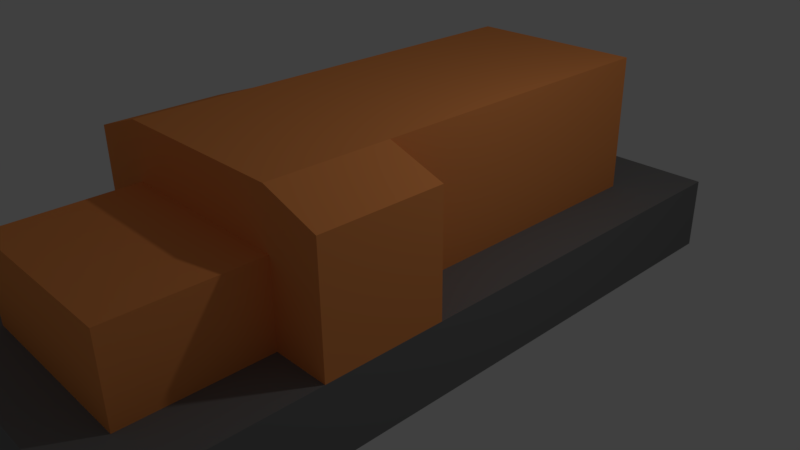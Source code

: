 # Source: TrainEngine.blend  (saved by Blender 2.77.0; exported with 4.5.12 LTS)
import bpy
from mathutils import Matrix  # noqa: F401  (used for matrix-valued properties, if any)

bpy.ops.wm.read_factory_settings(use_empty=True)
scene = bpy.context.scene
scene.name = 'Scene'

# ---- collections
col_collection_1 = bpy.data.collections.new('Collection 1'); scene.collection.children.link(col_collection_1)

# ---- materials (node trees are filled in below, after node groups)
mat_trainbody = bpy.data.materials.new('TrainBody')
mat_trainbody.alpha_threshold = 0.0
mat_trainbody.use_transparent_shadow = False
mat_trainbody.diffuse_color = (0.9791, 0.3416, 0.09952, 1.0)
mat_trainbody.roughness = 0.5
mat_trainbody.line_color = (0.0, 0.0, 0.0, 1.0)
mat_walkway = bpy.data.materials.new('Walkway')
mat_walkway.alpha_threshold = 0.0
mat_walkway.use_transparent_shadow = False
mat_walkway.diffuse_color = (0.2079, 0.2079, 0.2079, 1.0)
mat_walkway.roughness = 0.5

# ---- material node trees

# ---- world
world_world = bpy.data.worlds.new('World'); scene.world = world_world
world_world.color = (0.05088, 0.05088, 0.05088)
world_world.use_sun_shadow = False
world_world.sun_shadow_jitter_overblur = 0.0
world_world.cycles.sampling_method = 'MANUAL'

# ---- cameras
cam_camera = bpy.data.cameras.new('Camera')
cam_camera.clip_end = 100.0
cam_camera.lens = 35.0
cam_camera.sensor_width = 32.0
cam_camera.sensor_height = 18.0
cam_camera.ortho_scale = 7.314
cam_camera.dof.focus_distance = 0.0
cam_camera.dof.aperture_fstop = 128.0

# ---- lights
light_lamp = bpy.data.lights.new('Lamp', 'POINT')
light_lamp.transmission_factor = 0.0
light_lamp.cutoff_distance = 30.0
light_lamp.energy = 100.0
light_lamp.shadow_buffer_clip_start = 1.001
light_lamp.shadow_soft_size = 0.1
light_lamp.shadow_maximum_resolution = 0.006
light_lamp.use_absolute_resolution = True

# ---- meshes
me_cube = bpy.data.meshes.new('Cube')
me_cube.from_pydata([(2.0, -0.744, -4.477), (2.0, -0.744, 4.688), (2.0, 0.256, -4.477), (2.0, 0.256, 4.688), (2.0, -0.744, -3.48), (2.0, -0.744, -1.349), (2.0, -0.744, 0.8), (2.0, -0.744, 2.4), (2.0, 0.256, -3.48), (2.0, 0.256, -1.349), (2.0, 0.256, 0.8), (2.0, 0.256, 2.4), (1.229, -0.744, -4.477), (1.229, -0.744, 4.878), (1.229, 0.256, -4.477), (1.229, 0.256, 4.878), (1.229, -0.744, -3.48), (1.229, -0.744, -1.349), (1.229, -0.744, 0.8), (1.229, -0.744, 2.4), (1.229, 0.256, -3.48), (1.229, 0.256, -1.349), (1.229, 0.256, 0.8), (1.229, 0.256, 2.4), (2.0, -0.744, 4.217), (2.0, 0.256, 4.217), (1.229, -0.744, 4.217), (1.229, 0.256, 4.217), (2.0, 1.861, 0.8), (2.0, 1.861, 2.4), (1.229, 2.124, 0.8), (1.229, 2.124, 2.4), (1.229, 2.124, -3.48), (1.229, 2.124, -1.349), (1.229, 1.19, 0.8), (1.229, 1.19, -1.349), (2.0, 1.058, 2.4), (2.0, 1.058, 0.8), (1.229, 1.19, -3.48), (1.229, 1.371, 2.4), (1.229, 1.371, 4.217), (-2.0, -0.744, -4.477), (-2.0, -0.744, 4.688), (-2.0, 0.256, -4.477), (-2.0, 0.256, 4.688), (0.0, -0.744, -4.477), (0.0, -0.744, 4.878), (0.0, 0.256, -4.477), (0.0, 0.256, 4.878), (-2.0, -0.744, -3.48), (-2.0, -0.744, -1.349), (-2.0, -0.744, 0.8), (-2.0, -0.744, 2.4), (-2.0, 0.256, -3.48), (-2.0, 0.256, -1.349), (-2.0, 0.256, 0.8), (-2.0, 0.256, 2.4), (0.0, 0.256, -3.48), (0.0, -0.744, 2.4), (0.0, -0.744, 0.8), (0.0, -0.744, -1.349), (0.0, -0.744, -3.48), (-1.229, -0.744, -4.477), (-1.229, -0.744, 4.878), (-1.229, 0.256, -4.477), (-1.229, 0.256, 4.878), (-1.229, -0.744, -3.48), (-1.229, -0.744, -1.349), (-1.229, -0.744, 0.8), (-1.229, -0.744, 2.4), (-1.229, 0.256, -3.48), (-1.229, 0.256, -1.349), (-1.229, 0.256, 0.8), (-1.229, 0.256, 2.4), (-2.0, -0.744, 4.217), (-2.0, 0.256, 4.217), (0.0, 0.256, 4.217), (0.0, -0.744, 4.217), (-1.229, -0.744, 4.217), (-1.229, 0.256, 4.217), (-2.0, 1.861, 0.8), (-2.0, 1.861, 2.4), (0.0, 2.124, -3.48), (0.0, 2.124, -1.349), (0.0, 2.124, 0.8), (0.0, 2.124, 2.4), (-1.229, 2.124, 0.8), (-1.229, 2.124, 2.4), (-1.229, 2.124, -3.48), (-1.229, 2.124, -1.349), (-1.229, 1.19, 0.8), (-1.229, 1.19, -1.349), (-2.0, 1.058, 2.4), (-2.0, 1.058, 0.8), (-1.229, 1.19, -3.48), (0.0, 1.19, -3.48), (-1.229, 1.371, 2.4), (-1.229, 1.371, 4.217), (0.0, 1.371, 4.217), (0.0, 1.371, 2.4)], [], [(24, 25, 3, 1), (14, 12, 45, 47), (13, 15, 48, 46), (27, 76, 48, 15), (26, 13, 46, 77), (12, 16, 61, 45), (16, 17, 60, 61), (17, 18, 59, 60), (18, 19, 58, 59), (14, 47, 57, 20), (37, 34, 30, 28), (35, 38, 32, 33), (0, 2, 8, 4), (4, 8, 9, 5), (5, 9, 10, 6), (6, 10, 11, 7), (34, 35, 33, 30), (9, 21, 22, 10), (8, 20, 21, 9), (2, 14, 20, 8), (6, 7, 19, 18), (5, 6, 18, 17), (4, 5, 17, 16), (0, 4, 16, 12), (24, 1, 13, 26), (25, 27, 15, 3), (1, 3, 15, 13), (2, 0, 12, 14), (11, 23, 27, 25), (7, 24, 26, 19), (19, 26, 77, 58), (36, 37, 28, 29), (7, 11, 25, 24), (32, 82, 83, 33), (33, 83, 84, 30), (30, 84, 85, 31), (28, 30, 31, 29), (38, 95, 82, 32), (39, 36, 29, 31), (76, 27, 40, 98), (23, 11, 36, 39), (27, 23, 39, 40), (20, 57, 95, 38), (11, 10, 37, 36), (22, 21, 35, 34), (21, 20, 38, 35), (10, 22, 34, 37), (74, 42, 44, 75), (64, 47, 45, 62), (63, 46, 48, 65), (79, 65, 48, 76), (78, 77, 46, 63), (62, 45, 61, 66), (66, 61, 60, 67), (67, 60, 59, 68), (68, 59, 58, 69), (64, 70, 57, 47), (93, 80, 86, 90), (91, 89, 88, 94), (41, 49, 53, 43), (49, 50, 54, 53), (50, 51, 55, 54), (51, 52, 56, 55), (90, 86, 89, 91), (54, 55, 72, 71), (53, 54, 71, 70), (43, 53, 70, 64), (51, 68, 69, 52), (50, 67, 68, 51), (49, 66, 67, 50), (41, 62, 66, 49), (74, 78, 63, 42), (75, 44, 65, 79), (42, 63, 65, 44), (43, 64, 62, 41), (56, 75, 79, 73), (52, 69, 78, 74), (69, 58, 77, 78), (92, 81, 80, 93), (52, 74, 75, 56), (88, 89, 83, 82), (89, 86, 84, 83), (86, 87, 85, 84), (80, 81, 87, 86), (94, 88, 82, 95), (96, 87, 81, 92), (76, 98, 97, 79), (73, 96, 92, 56), (79, 97, 96, 73), (70, 94, 95, 57), (56, 92, 93, 55), (72, 90, 91, 71), (71, 91, 94, 70), (55, 93, 90, 72), (85, 99, 39, 31), (87, 96, 99, 85), (97, 98, 99, 96), (98, 40, 39, 99)])
me_cube.polygons.foreach_set('material_index', [1, 1, 1, 1, 1, 1, 1, 1, 1, 1, 0, 0, 1, 1, 1, 1, 0, 1, 1, 1, 1, 1, 1, 1, 1, 1, 1, 1, 1, 1, 1, 0, 1, 0, 0, 0, 0, 0, 0, 0, 0, 0, 0, 0, 0, 0, 0, 1, 1, 1, 1, 1, 1, 1, 1, 1, 1, 0, 0, 1, 1, 1, 1, 0, 1, 1, 1, 1, 1, 1, 1, 1, 1, 1, 1, 1, 1, 1, 0, 1, 0, 0, 0, 0, 0, 0, 0, 0, 0, 0, 0, 0, 0, 0, 0, 0, 0, 0])
me_cube.materials.append(mat_trainbody)
me_cube.materials.append(mat_walkway)
me_cube.use_remesh_preserve_volume = False
me_cube.use_remesh_preserve_attributes = False
me_cube.use_mirror_vertex_groups = False
me_cube.update()

# ---- objects
ob_cube = bpy.data.objects.new('Cube', me_cube)
ob_lamp = bpy.data.objects.new('Lamp', light_lamp)
ob_camera = bpy.data.objects.new('Camera', cam_camera)

# ---- transforms, parenting, visibility, modifiers, constraints
ob_cube.location = (0.0, 0.0, 0.0)
ob_cube.rotation_euler = (1.571, 0.0, 0.0)
ob_cube.lock_rotations_4d = False
ob_cube.empty_display_type = 'ARROWS'
ob_cube.lineart.crease_threshold = 0.0
ob_lamp.location = (4.076, 1.005, 5.904)
ob_lamp.rotation_euler = (0.6503, 0.05522, 1.866)
ob_lamp.lock_rotations_4d = False
ob_lamp.empty_display_type = 'ARROWS'
ob_lamp.color = (0.0, 0.0, 0.0, 0.0)
ob_lamp.lineart.crease_threshold = 0.0
ob_camera.location = (7.481, -6.508, 5.344)
ob_camera.rotation_euler = (1.109, 0.01082, 0.8149)
ob_camera.lock_rotations_4d = False
ob_camera.empty_display_type = 'ARROWS'
ob_camera.color = (0.0, 0.0, 0.0, 0.0)
ob_camera.display_type = 'WIRE'
ob_camera.lineart.crease_threshold = 0.0

# ---- collection membership
col_collection_1.objects.link(ob_cube)
col_collection_1.objects.link(ob_lamp)
col_collection_1.objects.link(ob_camera)

# ---- scene / render settings (as saved in the file)
scene.camera = ob_camera
scene.frame_start = 1; scene.frame_end = 250; scene.frame_set(1)
scene.render.engine = 'BLENDER_EEVEE_NEXT'
scene.render.resolution_percentage = 50
scene.render.dither_intensity = 0.0
scene.cycles.use_denoising = False
scene.cycles.samples = 128
scene.cycles.sampling_pattern = 'TABULATED_SOBOL'
scene.cycles.light_sampling_threshold = 0.0
scene.cycles.use_adaptive_sampling = False
scene.cycles.use_light_tree = False
scene.cycles.blur_glossy = 0.0
scene.cycles.sample_clamp_indirect = 0.0
scene.view_settings.view_transform = 'Standard'
bpy.context.view_layer.update()
